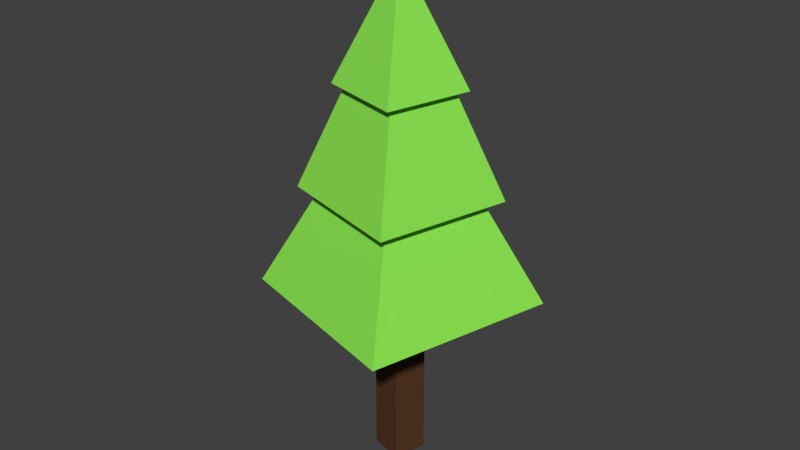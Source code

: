 # Source: Tree.blend  (saved by Blender 2.79.0; exported with 4.5.12 LTS)
import bpy
from mathutils import Matrix  # noqa: F401  (used for matrix-valued properties, if any)

bpy.ops.wm.read_factory_settings(use_empty=True)
scene = bpy.context.scene
scene.name = 'Scene'

# ---- collections
col_collection_1 = bpy.data.collections.new('Collection 1'); scene.collection.children.link(col_collection_1)
col_collection_1.hide_render = True
col_collection_1.hide_viewport = True
col_collection_2 = bpy.data.collections.new('Collection 2'); scene.collection.children.link(col_collection_2)
col_collection_2.hide_render = True
col_collection_2.hide_viewport = True
col_collection_3 = bpy.data.collections.new('Collection 3'); scene.collection.children.link(col_collection_3)

# ---- materials (node trees are filled in below, after node groups)
mat_bark = bpy.data.materials.new('Bark')
mat_bark.alpha_threshold = 0.0
mat_bark.use_transparent_shadow = False
mat_bark.diffuse_color = (0.09463, 0.04216, 0.01984, 1.0)
mat_bark.roughness = 0.5
mat_leaves = bpy.data.materials.new('Leaves')
mat_leaves.alpha_threshold = 0.0
mat_leaves.use_transparent_shadow = False
mat_leaves.diffuse_color = (0.2706, 0.8, 0.08522, 1.0)
mat_leaves.roughness = 0.5

# ---- material node trees

# ---- world
world_world = bpy.data.worlds.new('World'); scene.world = world_world
world_world.color = (0.05088, 0.05088, 0.05088)
world_world.use_sun_shadow = False
world_world.sun_shadow_jitter_overblur = 0.0
world_world.cycles.sampling_method = 'MANUAL'

# ---- meshes
me_cylinder = bpy.data.meshes.new('Cylinder')
me_cylinder.from_pydata([(2.117e-08, 0.381, -0.5193), (2.117e-08, 0.381, 2.735), (0.1905, 0.3299, -0.5193), (0.1905, 0.3299, 2.735), (0.3299, 0.1905, -0.5193), (0.3299, 0.1905, 2.735), (0.381, 2.095e-07, -0.5193), (0.381, 2.674e-09, 2.735), (0.3299, -0.1905, -0.5193), (0.3299, -0.1905, 2.735), (0.1905, -0.3299, -0.5193), (0.1905, -0.3299, 2.735), (7.869e-08, -0.381, -0.5193), (7.869e-08, -0.381, 2.735), (-0.1905, -0.3299, -0.5193), (-0.1905, -0.3299, 2.735), (-0.3299, -0.1905, -0.5193), (-0.3299, -0.1905, 2.735), (-0.381, 2.095e-07, -0.5193), (-0.381, 2.674e-09, 2.735), (-0.3299, 0.1905, -0.5193), (-0.3299, 0.1905, 2.735), (-0.1905, 0.3299, -0.5193), (-0.1905, 0.3299, 2.735), (1.066, 1.846, 2.314), (3.933e-08, 2.131, 2.314), (1.846, -1.066, 2.314), (3.611e-07, -2.131, 2.314), (-1.846, 1.066, 2.314), (-1.066, 1.846, 2.314), (0.5434, 0.9412, 4.061), (4.264e-08, 1.087, 4.061), (-0.5434, -0.9412, 4.061), (-0.9412, -0.5434, 4.061), (-0.5434, 0.9412, 4.061), (2.816e-07, -1.51, 3.923), (-1.307, -0.7548, 3.923), (0.349, 0.6044, 5.672), (0.6044, 0.349, 5.672), (0.6044, -0.349, 5.672), (0.349, -0.6044, 5.672), (-0.349, -0.6044, 5.672), (0.4815, 0.834, 5.534), (2.053e-08, 0.963, 5.534), (0.834, 0.4815, 5.534), (0.834, -0.4815, 5.534), (0.4815, -0.834, 5.534), (1.659e-07, -0.963, 5.534), (-0.834, -0.4815, 5.534), (-2.529e-08, -2.915e-07, 7.363), (1.846, 1.066, 2.314), (2.131, 5.063e-07, 2.314), (1.066, -1.846, 2.314), (-1.066, -1.846, 2.314), (-1.846, -1.066, 2.314), (-2.131, -4.474e-07, 2.314), (0.9412, 0.5434, 4.061), (1.087, -8.166e-08, 4.061), (0.9412, -0.5434, 4.061), (0.5434, -0.9412, 4.061), (2.067e-07, -1.087, 4.061), (-1.087, -5.585e-07, 4.061), (-0.9412, 0.5434, 4.061), (0.7548, 1.307, 3.923), (5.366e-08, 1.51, 3.923), (1.307, 0.7548, 3.923), (1.51, -7.288e-08, 3.923), (1.307, -0.7548, 3.923), (0.7548, -1.307, 3.923), (-0.7548, -1.307, 3.923), (-1.51, -5.497e-07, 3.923), (-1.307, 0.7548, 3.923), (-0.7548, 1.307, 3.923), (2.47e-08, 0.6979, 5.672), (0.6979, -1.841e-07, 5.672), (1.301e-07, -0.6979, 5.672), (-0.6044, -0.349, 5.672), (-0.6979, -1.841e-07, 5.672), (-0.6044, 0.349, 5.672), (-0.349, 0.6044, 5.672), (0.963, -1.753e-07, 5.534), (-0.4815, -0.834, 5.534), (-0.963, -6.521e-07, 5.534), (-0.834, 0.4815, 5.534), (-0.4815, 0.834, 5.534), (-2.145e-07, 7.388e-08, 6.68), (2.117e-08, 0.381, 2.735), (0.1905, 0.3299, 2.735), (0.3299, 0.1905, 2.735), (0.381, 2.674e-09, 2.735), (0.3299, -0.1905, 2.735), (0.1905, -0.3299, 2.735), (7.869e-08, -0.381, 2.735), (-0.1905, -0.3299, 2.735), (-0.3299, -0.1905, 2.735), (-0.381, 2.674e-09, 2.735), (-0.3299, 0.1905, 2.735), (-0.1905, 0.3299, 2.735), (1.066, 1.846, 2.314), (3.933e-08, 2.131, 2.314), (1.846, -1.066, 2.314), (3.611e-07, -2.131, 2.314), (-1.846, 1.066, 2.314), (-1.066, 1.846, 2.314), (0.5434, 0.9412, 4.061), (4.264e-08, 1.087, 4.061), (-0.5434, -0.9412, 4.061), (-0.9412, -0.5434, 4.061), (-0.5434, 0.9412, 4.061), (2.816e-07, -1.51, 3.923), (-1.307, -0.7548, 3.923), (0.349, 0.6044, 5.672), (0.6044, 0.349, 5.672), (0.6044, -0.349, 5.672), (0.349, -0.6044, 5.672), (-0.349, -0.6044, 5.672), (0.4815, 0.834, 5.534), (2.053e-08, 0.963, 5.534), (0.834, 0.4815, 5.534), (0.834, -0.4815, 5.534), (0.4815, -0.834, 5.534), (1.659e-07, -0.963, 5.534), (-0.834, -0.4815, 5.534), (-2.529e-08, -2.915e-07, 7.363), (1.846, 1.066, 2.314), (2.131, 5.063e-07, 2.314), (1.066, -1.846, 2.314), (-1.066, -1.846, 2.314), (-1.846, -1.066, 2.314), (-2.131, -4.474e-07, 2.314), (0.9412, 0.5434, 4.061), (1.087, -8.166e-08, 4.061), (0.9412, -0.5434, 4.061), (0.5434, -0.9412, 4.061), (2.067e-07, -1.087, 4.061), (-1.087, -5.585e-07, 4.061), (-0.9412, 0.5434, 4.061), (0.7548, 1.307, 3.923), (5.366e-08, 1.51, 3.923), (1.307, 0.7548, 3.923), (1.51, -7.288e-08, 3.923), (1.307, -0.7548, 3.923), (0.7548, -1.307, 3.923), (-0.7548, -1.307, 3.923), (-1.51, -5.497e-07, 3.923), (-1.307, 0.7548, 3.923), (-0.7548, 1.307, 3.923), (2.47e-08, 0.6979, 5.672), (0.6979, -1.841e-07, 5.672), (1.301e-07, -0.6979, 5.672), (-0.6044, -0.349, 5.672), (-0.6979, -1.841e-07, 5.672), (-0.6044, 0.349, 5.672), (-0.349, 0.6044, 5.672), (0.963, -1.753e-07, 5.534), (-0.4815, -0.834, 5.534), (-0.963, -6.521e-07, 5.534), (-0.834, 0.4815, 5.534), (-0.4815, 0.834, 5.534)], [], [(0, 1, 3, 2), (2, 3, 5, 4), (4, 5, 7, 6), (6, 7, 9, 8), (8, 9, 11, 10), (10, 11, 13, 12), (12, 13, 15, 14), (14, 15, 17, 16), (16, 17, 19, 18), (18, 19, 21, 20), (11, 9, 26, 52), (20, 21, 23, 22), (22, 23, 1, 0), (9, 7, 51, 26), (1, 23, 29, 25), (3, 1, 25, 24), (7, 5, 50, 51), (23, 21, 28, 29), (5, 3, 24, 50), (21, 19, 55, 28), (19, 17, 54, 55), (17, 15, 53, 54), (15, 13, 27, 53), (13, 11, 52, 27), (60, 59, 68, 35), (28, 55, 61, 62), (53, 27, 60, 32), (26, 51, 57, 58), (29, 28, 62, 34), (24, 25, 31, 30), (54, 53, 32, 33), (52, 26, 58, 59), (25, 29, 34, 31), (50, 24, 30, 56), (55, 54, 33, 61), (27, 52, 59, 60), (35, 68, 40, 75), (32, 60, 35, 69), (34, 62, 71, 72), (30, 31, 64, 63), (33, 32, 69, 36), (31, 34, 72, 64), (56, 30, 63, 65), (61, 33, 36, 70), (77, 76, 48, 82), (66, 65, 38, 74), (69, 35, 75, 41), (67, 66, 74, 39), (63, 64, 73, 37), (36, 69, 41, 76), (68, 67, 39, 40), (65, 63, 37, 38), (70, 36, 76, 77), (44, 42, 49), (75, 40, 46, 47), (74, 38, 44, 80), (41, 75, 47, 81), (39, 74, 80, 45), (37, 73, 43, 42), (76, 41, 81, 48), (40, 39, 45, 46), (73, 79, 84, 43), (38, 37, 42, 44), (82, 48, 49), (47, 46, 49), (80, 44, 49), (83, 82, 49), (81, 47, 49), (45, 80, 49), (84, 83, 49), (42, 43, 49), (48, 81, 49), (46, 45, 49), (43, 84, 49), (51, 50, 56, 57), (57, 56, 65, 66), (62, 61, 70, 71), (58, 57, 66, 67), (59, 58, 67, 68), (71, 70, 77, 78), (72, 71, 78, 79), (64, 72, 79, 73), (78, 77, 82, 83), (79, 78, 83, 84), (21, 85, 23), (3, 85, 5), (19, 85, 21), (17, 85, 19), (15, 85, 17), (13, 85, 15), (11, 85, 13), (9, 85, 11), (7, 85, 9), (23, 85, 1), (1, 85, 3), (5, 85, 7), (91, 126, 100, 90), (90, 100, 125, 89), (86, 99, 103, 97), (87, 98, 99, 86), (89, 125, 124, 88), (97, 103, 102, 96), (88, 124, 98, 87), (96, 102, 129, 95), (95, 129, 128, 94), (94, 128, 127, 93), (93, 127, 101, 92), (92, 101, 126, 91), (134, 109, 142, 133), (102, 136, 135, 129), (127, 106, 134, 101), (100, 132, 131, 125), (103, 108, 136, 102), (98, 104, 105, 99), (128, 107, 106, 127), (126, 133, 132, 100), (99, 105, 108, 103), (124, 130, 104, 98), (129, 135, 107, 128), (101, 134, 133, 126), (109, 149, 114, 142), (106, 143, 109, 134), (108, 146, 145, 136), (104, 137, 138, 105), (107, 110, 143, 106), (105, 138, 146, 108), (130, 139, 137, 104), (135, 144, 110, 107), (151, 156, 122, 150), (140, 148, 112, 139), (143, 115, 149, 109), (141, 113, 148, 140), (137, 111, 147, 138), (110, 150, 115, 143), (142, 114, 113, 141), (139, 112, 111, 137), (144, 151, 150, 110), (118, 123, 116), (149, 121, 120, 114), (148, 154, 118, 112), (115, 155, 121, 149), (113, 119, 154, 148), (111, 116, 117, 147), (150, 122, 155, 115), (114, 120, 119, 113), (147, 117, 158, 153), (112, 118, 116, 111), (156, 123, 122), (121, 123, 120), (154, 123, 118), (157, 123, 156), (155, 123, 121), (119, 123, 154), (158, 123, 157), (116, 123, 117), (122, 123, 155), (120, 123, 119), (117, 123, 158), (125, 131, 130, 124), (131, 140, 139, 130), (136, 145, 144, 135), (132, 141, 140, 131), (133, 142, 141, 132), (145, 152, 151, 144), (146, 153, 152, 145), (138, 147, 153, 146), (152, 157, 156, 151), (153, 158, 157, 152)])
me_cylinder.polygons.foreach_set('material_index', [0, 0, 0, 0, 0, 0, 0, 0, 0, 0, 1, 0, 0, 1, 1, 1, 1, 1, 1, 1, 1, 1, 1, 1, 1, 1, 1, 1, 1, 1, 1, 1, 1, 1, 1, 1, 1, 1, 1, 1, 1, 1, 1, 1, 1, 1, 1, 1, 1, 1, 1, 1, 1, 1, 1, 1, 1, 1, 1, 1, 1, 1, 1, 1, 1, 1, 1, 1, 1, 1, 1, 1, 1, 1, 1, 1, 1, 1, 1, 1, 1, 1, 1, 1, 0, 0, 0, 0, 0, 0, 0, 0, 0, 0, 0, 0, 1, 1, 1, 1, 1, 1, 1, 1, 1, 1, 1, 1, 1, 1, 1, 1, 1, 1, 1, 1, 1, 1, 1, 1, 1, 1, 1, 1, 1, 1, 1, 1, 1, 1, 1, 1, 1, 1, 1, 1, 1, 1, 1, 1, 1, 1, 1, 1, 1, 1, 1, 1, 1, 1, 1, 1, 1, 1, 1, 1, 1, 1, 1, 1, 1, 1, 1, 1, 1, 1, 1, 1])
me_cylinder.materials.append(mat_bark)
me_cylinder.materials.append(mat_leaves)
me_cylinder.use_remesh_preserve_volume = False
me_cylinder.use_remesh_preserve_attributes = False
me_cylinder.use_mirror_vertex_groups = False
me_cylinder.update()
me_cylinder_002 = bpy.data.meshes.new('Cylinder.002')
me_cylinder_002.from_pydata([(0.152, 0.3299, -0.5193), (0.152, 0.3299, 2.735), (0.3299, 0.1521, -0.5193), (0.3299, 0.1521, 2.735), (0.3299, -0.1521, -0.5193), (0.3299, -0.1521, 2.735), (0.152, -0.3299, -0.5193), (0.152, -0.3299, 2.735), (-0.152, -0.3299, -0.5193), (-0.152, -0.3299, 2.735), (-0.3299, -0.1521, -0.5193), (-0.3299, -0.1521, 2.735), (-0.3299, 0.1521, -0.5193), (-0.3299, 0.1521, 2.735), (-0.152, 0.3299, -0.5193), (-0.152, 0.3299, 2.735), (0.9067, 1.987, 2.314), (1.996, 0.8791, 2.314), (1.996, -0.8791, 2.314), (0.9067, -1.987, 2.314), (-0.9067, -1.987, 2.314), (-1.996, -0.8791, 2.314), (-1.996, 0.8791, 2.314), (-0.9067, 1.987, 2.314), (0.4623, 1.013, 4.061), (1.018, 0.4483, 4.061), (1.018, -0.4483, 4.061), (0.4623, -1.013, 4.061), (-0.4623, -1.013, 4.061), (-1.018, -0.4483, 4.061), (-1.018, 0.4483, 4.061), (-0.4623, 1.013, 4.061), (0.6422, 1.408, 3.923), (1.414, 0.6227, 3.923), (1.414, -0.6227, 3.923), (0.6422, -1.408, 3.923), (-0.6422, -1.408, 3.923), (-1.414, -0.6227, 3.923), (-1.414, 0.6227, 3.923), (-0.6422, 1.408, 3.923), (0.2969, 0.6509, 5.672), (0.6536, 0.2879, 5.672), (0.6536, -0.2879, 5.672), (0.2969, -0.6509, 5.672), (-0.2969, -0.6509, 5.672), (-0.6536, -0.2879, 5.672), (-0.6536, 0.2879, 5.672), (-0.2969, 0.6509, 5.672), (0.4097, 0.8981, 5.534), (0.9018, 0.3972, 5.534), (0.9018, -0.3972, 5.534), (0.4097, -0.8981, 5.534), (-0.4097, -0.8981, 5.534), (-0.9018, -0.3972, 5.534), (-2.529e-08, 1.765e-07, 7.363), (-0.9018, 0.3972, 5.534), (-0.4097, 0.8981, 5.534), (-2.529e-08, 1.765e-07, 7.363)], [], [(3, 5, 4, 2), (0, 1, 3, 2), (7, 9, 8, 6), (4, 5, 7, 6), (11, 13, 12, 10), (8, 9, 11, 10), (3, 17, 18, 5), (7, 5, 18, 19), (12, 13, 15, 14), (21, 29, 30, 22), (1, 15, 23, 16), (11, 21, 22, 13), (15, 13, 22, 23), (3, 1, 16, 17), (7, 19, 20, 9), (11, 9, 20, 21), (18, 17, 25, 26), (26, 25, 33, 34), (19, 27, 28, 20), (16, 23, 31, 24), (23, 22, 30, 31), (28, 27, 35, 36), (21, 20, 28, 29), (19, 18, 26, 27), (17, 16, 24, 25), (34, 33, 41, 42), (29, 37, 38, 30), (24, 31, 39, 32), (31, 30, 38, 39), (36, 35, 43, 44), (29, 28, 36, 37), (27, 26, 34, 35), (25, 24, 32, 33), (44, 43, 51, 52), (37, 45, 46, 38), (32, 39, 47, 40), (39, 38, 46, 47), (46, 45, 53, 55), (37, 36, 44, 45), (35, 34, 42, 43), (33, 32, 40, 41), (49, 48, 57), (42, 41, 49, 50), (40, 47, 56, 48), (47, 46, 55, 56), (55, 53, 57), (45, 44, 52, 53), (43, 42, 50, 51), (41, 40, 48, 49), (52, 51, 57), (50, 49, 57), (48, 56, 57), (56, 55, 57), (53, 52, 57), (51, 50, 57), (14, 15, 1, 0)])
me_cylinder_002.polygons.foreach_set('material_index', [0, 0, 0, 0, 0, 0, 1, 1, 0, 1, 1, 1, 1, 1, 1, 1, 1, 1, 1, 1, 1, 1, 1, 1, 1, 1, 1, 1, 1, 1, 1, 1, 1, 1, 1, 1, 1, 1, 1, 1, 1, 1, 1, 1, 1, 1, 1, 1, 1, 1, 1, 1, 1, 1, 1, 0])
me_cylinder_002.materials.append(mat_bark)
me_cylinder_002.materials.append(mat_leaves)
me_cylinder_002.use_remesh_preserve_volume = False
me_cylinder_002.use_remesh_preserve_attributes = False
me_cylinder_002.use_mirror_vertex_groups = False
me_cylinder_002.update()
me_cylinder_003 = bpy.data.meshes.new('Cylinder.003')
me_cylinder_003.from_pydata([(0.3299, 0.1905, -0.5193), (0.3299, 0.1905, 2.735), (0.1905, -0.3299, -0.5193), (0.1905, -0.3299, 2.735), (-0.3299, -0.1905, -0.5193), (-0.3299, -0.1905, 2.735), (-0.1905, 0.3299, -0.5193), (-0.1905, 0.3299, 2.735), (1.846, 1.066, 2.314), (1.066, -1.846, 2.314), (-1.846, -1.066, 2.314), (-1.066, 1.846, 2.314), (0.9412, 0.5434, 4.061), (0.5434, -0.9412, 4.061), (-0.9412, -0.5434, 4.061), (-0.5434, 0.9412, 4.061), (1.307, 0.7548, 3.923), (0.7548, -1.307, 3.923), (-1.307, -0.7548, 3.923), (-0.7548, 1.307, 3.923), (0.6044, 0.349, 5.672), (0.349, -0.6044, 5.672), (-0.6044, -0.349, 5.672), (-0.349, 0.6044, 5.672), (0.834, 0.4815, 5.534), (0.4815, -0.834, 5.534), (-0.834, -0.4815, 5.534), (-2.529e-08, -2.915e-07, 7.363), (-0.4815, 0.834, 5.534), (-2.529e-08, -2.915e-07, 7.363)], [], [(3, 5, 4, 2), (1, 3, 2, 0), (5, 7, 6, 4), (3, 1, 8, 9), (1, 7, 11, 8), (10, 9, 13, 14), (7, 5, 10, 11), (5, 3, 9, 10), (11, 10, 14, 15), (8, 11, 15, 12), (12, 15, 19, 16), (9, 8, 12, 13), (15, 14, 18, 19), (13, 12, 16, 17), (16, 19, 23, 20), (14, 13, 17, 18), (19, 18, 22, 23), (17, 16, 20, 21), (21, 20, 24, 25), (18, 17, 21, 22), (23, 22, 26, 28), (22, 21, 25, 26), (28, 26, 29), (20, 23, 28, 24), (26, 25, 29), (25, 24, 29), (24, 28, 29), (6, 7, 1, 0)])
me_cylinder_003.polygons.foreach_set('material_index', [0, 0, 0, 1, 1, 1, 1, 1, 1, 1, 1, 1, 1, 1, 1, 1, 1, 1, 1, 1, 1, 1, 1, 1, 1, 1, 1, 0])
me_cylinder_003.materials.append(mat_bark)
me_cylinder_003.materials.append(mat_leaves)
me_cylinder_003.use_remesh_preserve_volume = False
me_cylinder_003.use_remesh_preserve_attributes = False
me_cylinder_003.use_mirror_vertex_groups = False
me_cylinder_003.update()

# ---- objects
ob_tree_lod0 = bpy.data.objects.new('Tree_LOD0', me_cylinder)
ob_tree_lod1 = bpy.data.objects.new('Tree_LOD1', me_cylinder_002)
ob_tree_lod2 = bpy.data.objects.new('Tree_LOD2', me_cylinder_003)

# ---- transforms, parenting, visibility, modifiers, constraints
ob_tree_lod0.location = (0.0, 0.0, 0.0)
ob_tree_lod0.lineart.crease_threshold = 0.0
ob_tree_lod1.location = (0.0, 0.0, 0.0)
ob_tree_lod1.lineart.crease_threshold = 0.0
ob_tree_lod2.location = (0.0, 0.0, 0.0)
ob_tree_lod2.lineart.crease_threshold = 0.0

# ---- collection membership
col_collection_1.objects.link(ob_tree_lod0)
col_collection_2.objects.link(ob_tree_lod1)
col_collection_3.objects.link(ob_tree_lod2)

# ---- scene / render settings (as saved in the file)
scene.frame_start = 1; scene.frame_end = 250; scene.frame_set(1)
scene.render.engine = 'BLENDER_EEVEE_NEXT'
scene.render.resolution_percentage = 50
scene.render.dither_intensity = 0.0
scene.cycles.use_denoising = False
scene.cycles.samples = 128
scene.cycles.sampling_pattern = 'TABULATED_SOBOL'
scene.cycles.use_adaptive_sampling = False
scene.cycles.use_light_tree = False
scene.cycles.blur_glossy = 0.0
scene.cycles.sample_clamp_indirect = 0.0
scene.view_settings.view_transform = 'Standard'
bpy.context.view_layer.update()

# ---- added for rendering (the .blend has no active camera and no usable light): camera, sun
cam_auto = bpy.data.cameras.new('AutoCamera')
cam_auto.lens = 50.0
cam_auto.sensor_width = 36.0
cam_auto.clip_end = 1000.0
ob_auto_camera = bpy.data.objects.new('AutoCamera', cam_auto)
scene.collection.objects.link(ob_auto_camera)
ob_auto_camera.location = (9.18077, -11.0169, 10.7663)
ob_auto_camera.rotation_euler = (1.09748, -7.21219e-08, 0.694738)
scene.camera = ob_auto_camera
light_auto_sun = bpy.data.lights.new('AutoSun', 'SUN')
light_auto_sun.energy = 3.0
light_auto_sun.angle = 0.0523599
ob_auto_sun = bpy.data.objects.new('AutoSun', light_auto_sun)
scene.collection.objects.link(ob_auto_sun)
ob_auto_sun.rotation_euler = (0.872665, 0.174533, 0.523599)
bpy.context.view_layer.update()
